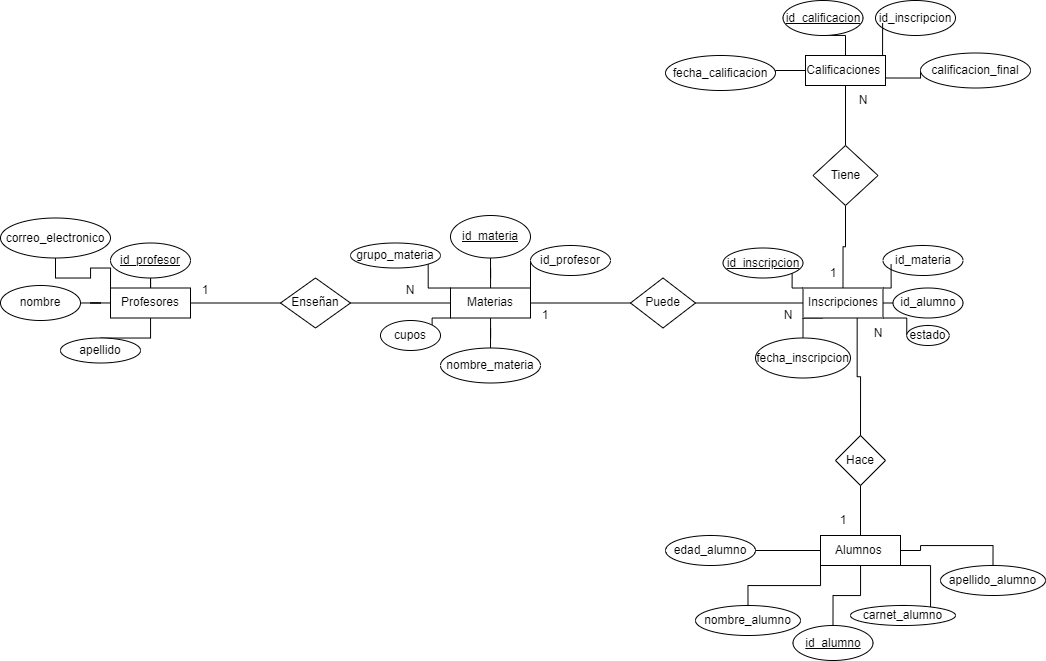

The diagram above was exported from draw.io. Its source (the exported page's mxGraphModel, read from the mxfile embedded in the PNG):
<mxGraphModel dx="1187" dy="787" grid="1" gridSize="10" guides="1" tooltips="1" connect="1" arrows="1" fold="1" page="1" pageScale="1" pageWidth="1100" pageHeight="850" math="0" shadow="0">
  <root>
    <mxCell id="0" />
    <mxCell id="1" parent="0" />
    <mxCell id="RqXZULR77taaD51FjmNI-11" value="" style="edgeStyle=orthogonalEdgeStyle;rounded=0;orthogonalLoop=1;jettySize=auto;html=1;endArrow=none;endFill=0;" edge="1" parent="1" source="RqXZULR77taaD51FjmNI-2" target="RqXZULR77taaD51FjmNI-10">
      <mxGeometry relative="1" as="geometry" />
    </mxCell>
    <mxCell id="RqXZULR77taaD51FjmNI-13" value="" style="edgeStyle=orthogonalEdgeStyle;rounded=0;orthogonalLoop=1;jettySize=auto;html=1;endArrow=none;endFill=0;" edge="1" parent="1" source="RqXZULR77taaD51FjmNI-2" target="RqXZULR77taaD51FjmNI-12">
      <mxGeometry relative="1" as="geometry" />
    </mxCell>
    <mxCell id="RqXZULR77taaD51FjmNI-15" value="" style="edgeStyle=orthogonalEdgeStyle;rounded=0;orthogonalLoop=1;jettySize=auto;html=1;endArrow=none;endFill=0;" edge="1" parent="1" source="RqXZULR77taaD51FjmNI-2" target="RqXZULR77taaD51FjmNI-14">
      <mxGeometry relative="1" as="geometry" />
    </mxCell>
    <mxCell id="RqXZULR77taaD51FjmNI-16" style="edgeStyle=orthogonalEdgeStyle;rounded=0;orthogonalLoop=1;jettySize=auto;html=1;exitX=0;exitY=0;exitDx=0;exitDy=0;entryX=0.5;entryY=1;entryDx=0;entryDy=0;endArrow=none;endFill=0;" edge="1" parent="1" source="RqXZULR77taaD51FjmNI-2" target="RqXZULR77taaD51FjmNI-17">
      <mxGeometry relative="1" as="geometry">
        <mxPoint x="140" y="382.5" as="targetPoint" />
      </mxGeometry>
    </mxCell>
    <mxCell id="RqXZULR77taaD51FjmNI-21" style="edgeStyle=orthogonalEdgeStyle;rounded=0;orthogonalLoop=1;jettySize=auto;html=1;exitX=1;exitY=0.5;exitDx=0;exitDy=0;entryX=0;entryY=0.5;entryDx=0;entryDy=0;endArrow=none;endFill=0;" edge="1" parent="1" source="RqXZULR77taaD51FjmNI-2" target="RqXZULR77taaD51FjmNI-20">
      <mxGeometry relative="1" as="geometry" />
    </mxCell>
    <mxCell id="RqXZULR77taaD51FjmNI-2" value="Profesores" style="rounded=0;whiteSpace=wrap;html=1;" vertex="1" parent="1">
      <mxGeometry x="150" y="412.5" width="80" height="30" as="geometry" />
    </mxCell>
    <mxCell id="RqXZULR77taaD51FjmNI-60" value="" style="edgeStyle=orthogonalEdgeStyle;rounded=0;orthogonalLoop=1;jettySize=auto;html=1;endArrow=none;endFill=0;" edge="1" parent="1" source="RqXZULR77taaD51FjmNI-3" target="RqXZULR77taaD51FjmNI-59">
      <mxGeometry relative="1" as="geometry" />
    </mxCell>
    <mxCell id="RqXZULR77taaD51FjmNI-62" style="edgeStyle=orthogonalEdgeStyle;rounded=0;orthogonalLoop=1;jettySize=auto;html=1;exitX=1;exitY=1;exitDx=0;exitDy=0;entryX=0.5;entryY=0;entryDx=0;entryDy=0;endArrow=none;endFill=0;" edge="1" parent="1" source="RqXZULR77taaD51FjmNI-3" target="RqXZULR77taaD51FjmNI-61">
      <mxGeometry relative="1" as="geometry">
        <Array as="points">
          <mxPoint x="970" y="690" />
          <mxPoint x="970" y="735" />
        </Array>
      </mxGeometry>
    </mxCell>
    <mxCell id="RqXZULR77taaD51FjmNI-66" style="edgeStyle=orthogonalEdgeStyle;rounded=0;orthogonalLoop=1;jettySize=auto;html=1;exitX=0;exitY=1;exitDx=0;exitDy=0;entryX=0.5;entryY=0;entryDx=0;entryDy=0;endArrow=none;endFill=0;" edge="1" parent="1" source="RqXZULR77taaD51FjmNI-3" target="RqXZULR77taaD51FjmNI-65">
      <mxGeometry relative="1" as="geometry" />
    </mxCell>
    <mxCell id="RqXZULR77taaD51FjmNI-67" style="edgeStyle=orthogonalEdgeStyle;rounded=0;orthogonalLoop=1;jettySize=auto;html=1;exitX=1;exitY=0.5;exitDx=0;exitDy=0;entryX=0.5;entryY=0;entryDx=0;entryDy=0;endArrow=none;endFill=0;" edge="1" parent="1" source="RqXZULR77taaD51FjmNI-3" target="RqXZULR77taaD51FjmNI-63">
      <mxGeometry relative="1" as="geometry" />
    </mxCell>
    <mxCell id="RqXZULR77taaD51FjmNI-68" style="edgeStyle=orthogonalEdgeStyle;rounded=0;orthogonalLoop=1;jettySize=auto;html=1;exitX=0;exitY=0.5;exitDx=0;exitDy=0;entryX=1;entryY=0.5;entryDx=0;entryDy=0;endArrow=none;endFill=0;" edge="1" parent="1" source="RqXZULR77taaD51FjmNI-3" target="RqXZULR77taaD51FjmNI-69">
      <mxGeometry relative="1" as="geometry">
        <mxPoint x="810" y="674.7272727272725" as="targetPoint" />
      </mxGeometry>
    </mxCell>
    <mxCell id="RqXZULR77taaD51FjmNI-72" style="edgeStyle=orthogonalEdgeStyle;rounded=0;orthogonalLoop=1;jettySize=auto;html=1;exitX=0.5;exitY=0;exitDx=0;exitDy=0;entryX=0.5;entryY=1;entryDx=0;entryDy=0;endArrow=none;endFill=0;" edge="1" parent="1" source="RqXZULR77taaD51FjmNI-3" target="RqXZULR77taaD51FjmNI-71">
      <mxGeometry relative="1" as="geometry" />
    </mxCell>
    <mxCell id="RqXZULR77taaD51FjmNI-3" value="Alumnos&amp;nbsp;" style="rounded=0;whiteSpace=wrap;html=1;" vertex="1" parent="1">
      <mxGeometry x="860" y="660" width="80" height="30" as="geometry" />
    </mxCell>
    <mxCell id="RqXZULR77taaD51FjmNI-19" value="" style="edgeStyle=orthogonalEdgeStyle;rounded=0;orthogonalLoop=1;jettySize=auto;html=1;endArrow=none;endFill=0;" edge="1" parent="1" source="RqXZULR77taaD51FjmNI-4" target="RqXZULR77taaD51FjmNI-18">
      <mxGeometry relative="1" as="geometry" />
    </mxCell>
    <mxCell id="RqXZULR77taaD51FjmNI-24" value="" style="edgeStyle=orthogonalEdgeStyle;rounded=0;orthogonalLoop=1;jettySize=auto;html=1;endArrow=none;endFill=0;" edge="1" parent="1" source="RqXZULR77taaD51FjmNI-4" target="RqXZULR77taaD51FjmNI-23">
      <mxGeometry relative="1" as="geometry" />
    </mxCell>
    <mxCell id="RqXZULR77taaD51FjmNI-28" style="edgeStyle=orthogonalEdgeStyle;rounded=0;orthogonalLoop=1;jettySize=auto;html=1;exitX=0;exitY=0;exitDx=0;exitDy=0;entryX=1;entryY=1;entryDx=0;entryDy=0;endArrow=none;endFill=0;" edge="1" parent="1" source="RqXZULR77taaD51FjmNI-4" target="RqXZULR77taaD51FjmNI-27">
      <mxGeometry relative="1" as="geometry" />
    </mxCell>
    <mxCell id="RqXZULR77taaD51FjmNI-31" style="edgeStyle=orthogonalEdgeStyle;rounded=0;orthogonalLoop=1;jettySize=auto;html=1;exitX=1;exitY=0;exitDx=0;exitDy=0;entryX=0;entryY=0.5;entryDx=0;entryDy=0;endArrow=none;endFill=0;" edge="1" parent="1" source="RqXZULR77taaD51FjmNI-4" target="RqXZULR77taaD51FjmNI-29">
      <mxGeometry relative="1" as="geometry" />
    </mxCell>
    <mxCell id="RqXZULR77taaD51FjmNI-34" style="edgeStyle=orthogonalEdgeStyle;rounded=0;orthogonalLoop=1;jettySize=auto;html=1;exitX=0;exitY=1;exitDx=0;exitDy=0;entryX=1;entryY=0;entryDx=0;entryDy=0;endArrow=none;endFill=0;" edge="1" parent="1" source="RqXZULR77taaD51FjmNI-4" target="RqXZULR77taaD51FjmNI-33">
      <mxGeometry relative="1" as="geometry" />
    </mxCell>
    <mxCell id="RqXZULR77taaD51FjmNI-40" style="edgeStyle=orthogonalEdgeStyle;rounded=0;orthogonalLoop=1;jettySize=auto;html=1;exitX=1;exitY=0.5;exitDx=0;exitDy=0;entryX=0;entryY=0.5;entryDx=0;entryDy=0;endArrow=none;endFill=0;" edge="1" parent="1" source="RqXZULR77taaD51FjmNI-4" target="RqXZULR77taaD51FjmNI-39">
      <mxGeometry relative="1" as="geometry" />
    </mxCell>
    <mxCell id="RqXZULR77taaD51FjmNI-4" value="Materias" style="rounded=0;whiteSpace=wrap;html=1;" vertex="1" parent="1">
      <mxGeometry x="490" y="412.5" width="80" height="30" as="geometry" />
    </mxCell>
    <mxCell id="RqXZULR77taaD51FjmNI-52" style="edgeStyle=orthogonalEdgeStyle;rounded=0;orthogonalLoop=1;jettySize=auto;html=1;exitX=0;exitY=0;exitDx=0;exitDy=0;entryX=1;entryY=1;entryDx=0;entryDy=0;endArrow=none;endFill=0;" edge="1" parent="1" source="RqXZULR77taaD51FjmNI-5" target="RqXZULR77taaD51FjmNI-46">
      <mxGeometry relative="1" as="geometry" />
    </mxCell>
    <mxCell id="RqXZULR77taaD51FjmNI-54" style="edgeStyle=orthogonalEdgeStyle;rounded=0;orthogonalLoop=1;jettySize=auto;html=1;exitX=1;exitY=0.5;exitDx=0;exitDy=0;entryX=0;entryY=0.5;entryDx=0;entryDy=0;endArrow=none;endFill=0;" edge="1" parent="1" source="RqXZULR77taaD51FjmNI-5" target="RqXZULR77taaD51FjmNI-45">
      <mxGeometry relative="1" as="geometry" />
    </mxCell>
    <mxCell id="RqXZULR77taaD51FjmNI-55" style="edgeStyle=orthogonalEdgeStyle;rounded=0;orthogonalLoop=1;jettySize=auto;html=1;exitX=0.25;exitY=1;exitDx=0;exitDy=0;entryX=0.5;entryY=0;entryDx=0;entryDy=0;endArrow=none;endFill=0;" edge="1" parent="1" source="RqXZULR77taaD51FjmNI-5" target="RqXZULR77taaD51FjmNI-50">
      <mxGeometry relative="1" as="geometry" />
    </mxCell>
    <mxCell id="RqXZULR77taaD51FjmNI-78" style="edgeStyle=orthogonalEdgeStyle;rounded=0;orthogonalLoop=1;jettySize=auto;html=1;exitX=1;exitY=1;exitDx=0;exitDy=0;entryX=0;entryY=0.5;entryDx=0;entryDy=0;endArrow=none;endFill=0;" edge="1" parent="1" source="RqXZULR77taaD51FjmNI-5" target="RqXZULR77taaD51FjmNI-49">
      <mxGeometry relative="1" as="geometry" />
    </mxCell>
    <mxCell id="RqXZULR77taaD51FjmNI-86" style="edgeStyle=orthogonalEdgeStyle;rounded=0;orthogonalLoop=1;jettySize=auto;html=1;exitX=0.5;exitY=0;exitDx=0;exitDy=0;entryX=0.5;entryY=1;entryDx=0;entryDy=0;endArrow=none;endFill=0;" edge="1" parent="1" source="RqXZULR77taaD51FjmNI-5" target="RqXZULR77taaD51FjmNI-84">
      <mxGeometry relative="1" as="geometry" />
    </mxCell>
    <mxCell id="RqXZULR77taaD51FjmNI-5" value="Inscripciones" style="rounded=0;whiteSpace=wrap;html=1;" vertex="1" parent="1">
      <mxGeometry x="842.5" y="412.5" width="80" height="30" as="geometry" />
    </mxCell>
    <mxCell id="RqXZULR77taaD51FjmNI-80" value="" style="edgeStyle=orthogonalEdgeStyle;rounded=0;orthogonalLoop=1;jettySize=auto;html=1;endArrow=none;endFill=0;" edge="1" parent="1" source="RqXZULR77taaD51FjmNI-6" target="RqXZULR77taaD51FjmNI-79">
      <mxGeometry relative="1" as="geometry" />
    </mxCell>
    <mxCell id="RqXZULR77taaD51FjmNI-88" style="edgeStyle=orthogonalEdgeStyle;rounded=0;orthogonalLoop=1;jettySize=auto;html=1;exitX=1;exitY=0.75;exitDx=0;exitDy=0;entryX=0;entryY=0.5;entryDx=0;entryDy=0;endArrow=none;endFill=0;" edge="1" parent="1" source="RqXZULR77taaD51FjmNI-6" target="RqXZULR77taaD51FjmNI-82">
      <mxGeometry relative="1" as="geometry" />
    </mxCell>
    <mxCell id="RqXZULR77taaD51FjmNI-89" style="edgeStyle=orthogonalEdgeStyle;rounded=0;orthogonalLoop=1;jettySize=auto;html=1;exitX=0;exitY=0.5;exitDx=0;exitDy=0;entryX=1;entryY=0.5;entryDx=0;entryDy=0;endArrow=none;endFill=0;" edge="1" parent="1" source="RqXZULR77taaD51FjmNI-6" target="RqXZULR77taaD51FjmNI-83">
      <mxGeometry relative="1" as="geometry" />
    </mxCell>
    <mxCell id="RqXZULR77taaD51FjmNI-6" value="Calificaciones&amp;nbsp;" style="rounded=0;whiteSpace=wrap;html=1;" vertex="1" parent="1">
      <mxGeometry x="845" y="180" width="80" height="30" as="geometry" />
    </mxCell>
    <mxCell id="RqXZULR77taaD51FjmNI-10" value="&lt;u&gt;id_profesor&lt;/u&gt;" style="ellipse;whiteSpace=wrap;html=1;rounded=0;" vertex="1" parent="1">
      <mxGeometry x="150" y="367.5" width="80" height="35" as="geometry" />
    </mxCell>
    <mxCell id="RqXZULR77taaD51FjmNI-12" value="nombre" style="ellipse;whiteSpace=wrap;html=1;rounded=0;" vertex="1" parent="1">
      <mxGeometry x="40" y="410" width="80" height="35" as="geometry" />
    </mxCell>
    <mxCell id="RqXZULR77taaD51FjmNI-14" value="apellido" style="ellipse;whiteSpace=wrap;html=1;rounded=0;" vertex="1" parent="1">
      <mxGeometry x="100" y="462.5" width="80" height="25" as="geometry" />
    </mxCell>
    <mxCell id="RqXZULR77taaD51FjmNI-17" value="correo_electronico" style="ellipse;whiteSpace=wrap;html=1;" vertex="1" parent="1">
      <mxGeometry x="40" y="342.5" width="110" height="40" as="geometry" />
    </mxCell>
    <mxCell id="RqXZULR77taaD51FjmNI-18" value="&lt;u&gt;id_materia&lt;/u&gt;" style="ellipse;whiteSpace=wrap;html=1;rounded=0;" vertex="1" parent="1">
      <mxGeometry x="490" y="340" width="80" height="42.5" as="geometry" />
    </mxCell>
    <mxCell id="RqXZULR77taaD51FjmNI-22" style="edgeStyle=orthogonalEdgeStyle;rounded=0;orthogonalLoop=1;jettySize=auto;html=1;exitX=1;exitY=0.5;exitDx=0;exitDy=0;entryX=0;entryY=0.5;entryDx=0;entryDy=0;endArrow=none;endFill=0;" edge="1" parent="1" source="RqXZULR77taaD51FjmNI-20" target="RqXZULR77taaD51FjmNI-4">
      <mxGeometry relative="1" as="geometry" />
    </mxCell>
    <mxCell id="RqXZULR77taaD51FjmNI-20" value="Enseñan" style="rhombus;whiteSpace=wrap;html=1;" vertex="1" parent="1">
      <mxGeometry x="320" y="402.5" width="70" height="50" as="geometry" />
    </mxCell>
    <mxCell id="RqXZULR77taaD51FjmNI-23" value="nombre_materia" style="ellipse;whiteSpace=wrap;html=1;rounded=0;" vertex="1" parent="1">
      <mxGeometry x="480" y="472.5" width="100" height="35" as="geometry" />
    </mxCell>
    <mxCell id="RqXZULR77taaD51FjmNI-27" value="grupo_materia" style="ellipse;whiteSpace=wrap;html=1;" vertex="1" parent="1">
      <mxGeometry x="390" y="367.5" width="90" height="25" as="geometry" />
    </mxCell>
    <mxCell id="RqXZULR77taaD51FjmNI-29" value="id_profesor" style="ellipse;whiteSpace=wrap;html=1;" vertex="1" parent="1">
      <mxGeometry x="570" y="370" width="80" height="30" as="geometry" />
    </mxCell>
    <mxCell id="RqXZULR77taaD51FjmNI-33" value="cupos" style="ellipse;whiteSpace=wrap;html=1;" vertex="1" parent="1">
      <mxGeometry x="420" y="445" width="60" height="30" as="geometry" />
    </mxCell>
    <mxCell id="RqXZULR77taaD51FjmNI-35" value="1" style="text;html=1;align=center;verticalAlign=middle;whiteSpace=wrap;rounded=0;" vertex="1" parent="1">
      <mxGeometry x="230" y="400" width="30" height="30" as="geometry" />
    </mxCell>
    <mxCell id="RqXZULR77taaD51FjmNI-36" value="N" style="text;html=1;align=center;verticalAlign=middle;whiteSpace=wrap;rounded=0;" vertex="1" parent="1">
      <mxGeometry x="435" y="400" width="30" height="30" as="geometry" />
    </mxCell>
    <mxCell id="RqXZULR77taaD51FjmNI-41" style="edgeStyle=orthogonalEdgeStyle;rounded=0;orthogonalLoop=1;jettySize=auto;html=1;exitX=1;exitY=0.5;exitDx=0;exitDy=0;entryX=0;entryY=0.5;entryDx=0;entryDy=0;endArrow=none;endFill=0;" edge="1" parent="1" source="RqXZULR77taaD51FjmNI-39" target="RqXZULR77taaD51FjmNI-5">
      <mxGeometry relative="1" as="geometry">
        <mxPoint x="767.5" y="427.5" as="sourcePoint" />
      </mxGeometry>
    </mxCell>
    <mxCell id="RqXZULR77taaD51FjmNI-39" value="Puede" style="rhombus;whiteSpace=wrap;html=1;" vertex="1" parent="1">
      <mxGeometry x="670" y="402.5" width="65" height="50" as="geometry" />
    </mxCell>
    <mxCell id="RqXZULR77taaD51FjmNI-42" value="1" style="text;html=1;align=center;verticalAlign=middle;whiteSpace=wrap;rounded=0;" vertex="1" parent="1">
      <mxGeometry x="570" y="425" width="30" height="30" as="geometry" />
    </mxCell>
    <mxCell id="RqXZULR77taaD51FjmNI-43" value="N" style="text;html=1;align=center;verticalAlign=middle;whiteSpace=wrap;rounded=0;" vertex="1" parent="1">
      <mxGeometry x="812.5" y="425" width="30" height="30" as="geometry" />
    </mxCell>
    <mxCell id="RqXZULR77taaD51FjmNI-45" value="id_alumno" style="ellipse;whiteSpace=wrap;html=1;" vertex="1" parent="1">
      <mxGeometry x="932.5" y="412.5" width="70" height="30" as="geometry" />
    </mxCell>
    <mxCell id="RqXZULR77taaD51FjmNI-46" value="&lt;u&gt;id_inscripcion&lt;/u&gt;" style="ellipse;whiteSpace=wrap;html=1;" vertex="1" parent="1">
      <mxGeometry x="762.5" y="372.5" width="80" height="30" as="geometry" />
    </mxCell>
    <mxCell id="RqXZULR77taaD51FjmNI-48" value="id_materia" style="ellipse;whiteSpace=wrap;html=1;" vertex="1" parent="1">
      <mxGeometry x="922.5" y="370" width="80" height="30" as="geometry" />
    </mxCell>
    <mxCell id="RqXZULR77taaD51FjmNI-49" value="estado" style="ellipse;whiteSpace=wrap;html=1;" vertex="1" parent="1">
      <mxGeometry x="946.25" y="450" width="42.5" height="20" as="geometry" />
    </mxCell>
    <mxCell id="RqXZULR77taaD51FjmNI-50" value="fecha_inscripcion" style="ellipse;whiteSpace=wrap;html=1;" vertex="1" parent="1">
      <mxGeometry x="795" y="462.5" width="95" height="40" as="geometry" />
    </mxCell>
    <mxCell id="RqXZULR77taaD51FjmNI-53" style="edgeStyle=orthogonalEdgeStyle;rounded=0;orthogonalLoop=1;jettySize=auto;html=1;exitX=1;exitY=0;exitDx=0;exitDy=0;entryX=0.101;entryY=0.63;entryDx=0;entryDy=0;entryPerimeter=0;endArrow=none;endFill=0;" edge="1" parent="1" source="RqXZULR77taaD51FjmNI-5" target="RqXZULR77taaD51FjmNI-48">
      <mxGeometry relative="1" as="geometry" />
    </mxCell>
    <mxCell id="RqXZULR77taaD51FjmNI-59" value="&lt;u&gt;id_alumno&lt;/u&gt;" style="ellipse;whiteSpace=wrap;html=1;rounded=0;" vertex="1" parent="1">
      <mxGeometry x="832.5" y="750" width="80" height="35" as="geometry" />
    </mxCell>
    <mxCell id="RqXZULR77taaD51FjmNI-61" value="carnet_alumno" style="ellipse;whiteSpace=wrap;html=1;rounded=0;" vertex="1" parent="1">
      <mxGeometry x="890" y="730" width="105" height="20" as="geometry" />
    </mxCell>
    <mxCell id="RqXZULR77taaD51FjmNI-63" value="apellido_alumno" style="ellipse;whiteSpace=wrap;html=1;rounded=0;" vertex="1" parent="1">
      <mxGeometry x="980" y="690" width="105" height="30" as="geometry" />
    </mxCell>
    <mxCell id="RqXZULR77taaD51FjmNI-65" value="nombre_alumno" style="ellipse;whiteSpace=wrap;html=1;rounded=0;" vertex="1" parent="1">
      <mxGeometry x="735" y="730" width="105" height="30" as="geometry" />
    </mxCell>
    <mxCell id="RqXZULR77taaD51FjmNI-69" value="edad_alumno" style="ellipse;whiteSpace=wrap;html=1;" vertex="1" parent="1">
      <mxGeometry x="705" y="660" width="90" height="30" as="geometry" />
    </mxCell>
    <mxCell id="RqXZULR77taaD51FjmNI-71" value="Hace" style="rhombus;whiteSpace=wrap;html=1;" vertex="1" parent="1">
      <mxGeometry x="875" y="560" width="50" height="50" as="geometry" />
    </mxCell>
    <mxCell id="RqXZULR77taaD51FjmNI-73" style="edgeStyle=orthogonalEdgeStyle;rounded=0;orthogonalLoop=1;jettySize=auto;html=1;exitX=0.5;exitY=0;exitDx=0;exitDy=0;entryX=0.677;entryY=1.008;entryDx=0;entryDy=0;entryPerimeter=0;endArrow=none;endFill=0;" edge="1" parent="1" source="RqXZULR77taaD51FjmNI-71" target="RqXZULR77taaD51FjmNI-5">
      <mxGeometry relative="1" as="geometry" />
    </mxCell>
    <mxCell id="RqXZULR77taaD51FjmNI-74" value="1" style="text;html=1;align=center;verticalAlign=middle;whiteSpace=wrap;rounded=0;" vertex="1" parent="1">
      <mxGeometry x="867.5" y="630" width="30" height="30" as="geometry" />
    </mxCell>
    <mxCell id="RqXZULR77taaD51FjmNI-75" value="N" style="text;html=1;align=center;verticalAlign=middle;whiteSpace=wrap;rounded=0;" vertex="1" parent="1">
      <mxGeometry x="902.5" y="442.5" width="30" height="30" as="geometry" />
    </mxCell>
    <mxCell id="RqXZULR77taaD51FjmNI-79" value="&lt;u&gt;id_calificacion&lt;/u&gt;" style="ellipse;whiteSpace=wrap;html=1;rounded=0;" vertex="1" parent="1">
      <mxGeometry x="822.5" y="125" width="80" height="35" as="geometry" />
    </mxCell>
    <mxCell id="RqXZULR77taaD51FjmNI-81" value="id_inscripcion" style="ellipse;whiteSpace=wrap;html=1;rounded=0;" vertex="1" parent="1">
      <mxGeometry x="915" y="125" width="80" height="35" as="geometry" />
    </mxCell>
    <mxCell id="RqXZULR77taaD51FjmNI-82" value="calificacion_final" style="ellipse;whiteSpace=wrap;html=1;rounded=0;" vertex="1" parent="1">
      <mxGeometry x="960" y="177.5" width="110" height="35" as="geometry" />
    </mxCell>
    <mxCell id="RqXZULR77taaD51FjmNI-83" value="fecha_calificacion" style="ellipse;whiteSpace=wrap;html=1;rounded=0;" vertex="1" parent="1">
      <mxGeometry x="705" y="180" width="110" height="35" as="geometry" />
    </mxCell>
    <mxCell id="RqXZULR77taaD51FjmNI-85" style="edgeStyle=orthogonalEdgeStyle;rounded=0;orthogonalLoop=1;jettySize=auto;html=1;exitX=0.5;exitY=0;exitDx=0;exitDy=0;entryX=0.5;entryY=1;entryDx=0;entryDy=0;endArrow=none;endFill=0;" edge="1" parent="1" source="RqXZULR77taaD51FjmNI-84" target="RqXZULR77taaD51FjmNI-6">
      <mxGeometry relative="1" as="geometry" />
    </mxCell>
    <mxCell id="RqXZULR77taaD51FjmNI-84" value="Tiene" style="rhombus;whiteSpace=wrap;html=1;" vertex="1" parent="1">
      <mxGeometry x="852.5" y="270" width="65" height="60" as="geometry" />
    </mxCell>
    <mxCell id="RqXZULR77taaD51FjmNI-87" style="edgeStyle=orthogonalEdgeStyle;rounded=0;orthogonalLoop=1;jettySize=auto;html=1;exitX=0.75;exitY=0;exitDx=0;exitDy=0;entryX=0.089;entryY=0.642;entryDx=0;entryDy=0;entryPerimeter=0;endArrow=none;endFill=0;" edge="1" parent="1" source="RqXZULR77taaD51FjmNI-6" target="RqXZULR77taaD51FjmNI-81">
      <mxGeometry relative="1" as="geometry" />
    </mxCell>
    <mxCell id="RqXZULR77taaD51FjmNI-90" value="1" style="text;html=1;align=center;verticalAlign=middle;whiteSpace=wrap;rounded=0;" vertex="1" parent="1">
      <mxGeometry x="857.5" y="382.5" width="30" height="30" as="geometry" />
    </mxCell>
    <mxCell id="RqXZULR77taaD51FjmNI-91" value="N" style="text;html=1;align=center;verticalAlign=middle;whiteSpace=wrap;rounded=0;" vertex="1" parent="1">
      <mxGeometry x="887.5" y="210" width="30" height="30" as="geometry" />
    </mxCell>
  </root>
</mxGraphModel>